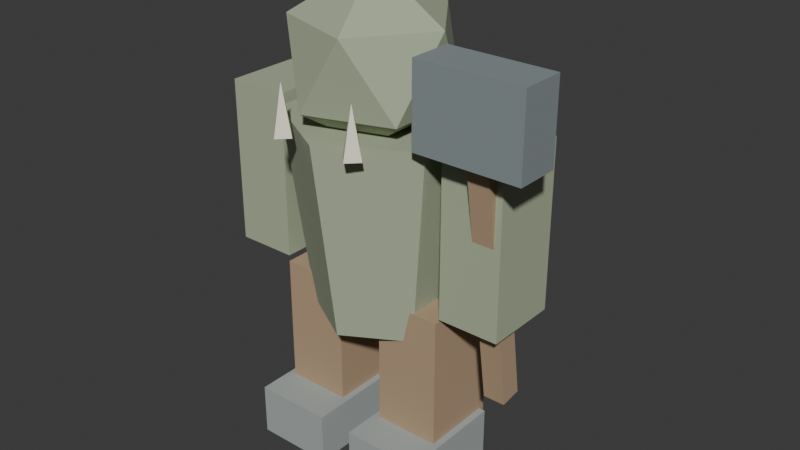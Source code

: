 # Source: orc_grunt.blend  (saved by Blender 5.2.45; exported with 4.5.12 LTS)
import bpy
from mathutils import Matrix  # noqa: F401  (used for matrix-valued properties, if any)

bpy.ops.wm.read_factory_settings(use_empty=True)
scene = bpy.context.scene
scene.name = 'Scene'

# ---- collections
col_collection = bpy.data.collections.new('Collection'); scene.collection.children.link(col_collection)

# ---- materials (node trees are filled in below, after node groups)
mat_mat_wood = bpy.data.materials.new('MAT_wood')
mat_mat_wood.diffuse_color = (0.4588, 0.3216, 0.2039, 1.0)
mat_mat_dark = bpy.data.materials.new('MAT_dark')
mat_mat_dark.diffuse_color = (0.3804, 0.4196, 0.4078, 1.0)
mat_mat_orc = bpy.data.materials.new('MAT_orc')
mat_mat_orc.diffuse_color = (0.4078, 0.4627, 0.3216, 1.0)
mat_mat_white = bpy.data.materials.new('MAT_white')
mat_mat_white.diffuse_color = (0.9255, 0.8784, 0.7255, 1.0)
mat_mat_iron = bpy.data.materials.new('MAT_iron')
mat_mat_iron.diffuse_color = (0.2392, 0.2824, 0.2902, 1.0)

# ---- material node trees
mat_mat_wood.use_nodes = True; mat_mat_wood.node_tree.nodes.clear()
_N = mat_mat_wood.node_tree.nodes; _L = mat_mat_wood.node_tree.links
n0 = _N.new('ShaderNodeBsdfPrincipled'); n0.name = 'Principled BSDF'; n0.location = (-200, 100)
n0.inputs[0].default_value = (0.4588, 0.3216, 0.2039, 1.0)
n0.inputs[2].default_value = 0.85
n0.inputs[10].default_value = 0.005
n1 = _N.new('ShaderNodeOutputMaterial'); n1.name = 'Material Output'; n1.location = (200, 100)
_L.new(n0.outputs[0], n1.inputs[0])
n1.is_active_output = True
mat_mat_dark.use_nodes = True; mat_mat_dark.node_tree.nodes.clear()
_N = mat_mat_dark.node_tree.nodes; _L = mat_mat_dark.node_tree.links
n0 = _N.new('ShaderNodeBsdfPrincipled'); n0.name = 'Principled BSDF'; n0.location = (-200, 100)
n0.inputs[0].default_value = (0.3804, 0.4196, 0.4078, 1.0)
n0.inputs[2].default_value = 0.85
n0.inputs[10].default_value = 0.005
n1 = _N.new('ShaderNodeOutputMaterial'); n1.name = 'Material Output'; n1.location = (200, 100)
_L.new(n0.outputs[0], n1.inputs[0])
n1.is_active_output = True
mat_mat_orc.use_nodes = True; mat_mat_orc.node_tree.nodes.clear()
_N = mat_mat_orc.node_tree.nodes; _L = mat_mat_orc.node_tree.links
n0 = _N.new('ShaderNodeBsdfPrincipled'); n0.name = 'Principled BSDF'; n0.location = (-200, 100)
n0.inputs[0].default_value = (0.4078, 0.4627, 0.3216, 1.0)
n0.inputs[2].default_value = 0.85
n0.inputs[10].default_value = 0.005
n1 = _N.new('ShaderNodeOutputMaterial'); n1.name = 'Material Output'; n1.location = (200, 100)
_L.new(n0.outputs[0], n1.inputs[0])
n1.is_active_output = True
mat_mat_white.use_nodes = True; mat_mat_white.node_tree.nodes.clear()
_N = mat_mat_white.node_tree.nodes; _L = mat_mat_white.node_tree.links
n0 = _N.new('ShaderNodeBsdfPrincipled'); n0.name = 'Principled BSDF'; n0.location = (-200, 100)
n0.inputs[0].default_value = (0.9255, 0.8784, 0.7255, 1.0)
n0.inputs[2].default_value = 0.85
n0.inputs[10].default_value = 0.005
n1 = _N.new('ShaderNodeOutputMaterial'); n1.name = 'Material Output'; n1.location = (200, 100)
_L.new(n0.outputs[0], n1.inputs[0])
n1.is_active_output = True
mat_mat_iron.use_nodes = True; mat_mat_iron.node_tree.nodes.clear()
_N = mat_mat_iron.node_tree.nodes; _L = mat_mat_iron.node_tree.links
n0 = _N.new('ShaderNodeBsdfPrincipled'); n0.name = 'Principled BSDF'; n0.location = (-200, 100)
n0.inputs[0].default_value = (0.2392, 0.2824, 0.2902, 1.0)
n0.inputs[2].default_value = 0.85
n0.inputs[10].default_value = 0.005
n1 = _N.new('ShaderNodeOutputMaterial'); n1.name = 'Material Output'; n1.location = (200, 100)
_L.new(n0.outputs[0], n1.inputs[0])
n1.is_active_output = True

# ---- world
world_world = bpy.data.worlds.new('World'); scene.world = world_world
world_world.use_nodes = True; world_world.node_tree.nodes.clear()
_N = world_world.node_tree.nodes; _L = world_world.node_tree.links
n0 = _N.new('ShaderNodeOutputWorld'); n0.name = 'World Output'; n0.location = (200, 100)
n1 = _N.new('ShaderNodeBackground'); n1.name = 'Background'; n1.location = (-200, 100)
n1.inputs[0].default_value = (0.05088, 0.05088, 0.05088, 1.0)
_L.new(n1.outputs[0], n0.inputs[0])
n0.is_active_output = True
world_world.color = (0.05088, 0.05088, 0.05088)
world_world.sun_shadow_jitter_overblur = 0.0

# ---- meshes
me_cube_033 = bpy.data.meshes.new('Cube.033')
me_cube_033.from_pydata([(-0.075, -0.09, -0.19), (-0.075, -0.09, 0.19), (-0.075, 0.09, -0.19), (-0.075, 0.09, 0.19), (0.075, -0.09, -0.19), (0.075, -0.09, 0.19), (0.075, 0.09, -0.19), (0.075, 0.09, 0.19)], [], [(0, 1, 3, 2), (2, 3, 7, 6), (6, 7, 5, 4), (4, 5, 1, 0), (2, 6, 4, 0), (7, 3, 1, 5)])
_uv = me_cube_033.uv_layers.new(name='UVMap')
_uv.uv.foreach_set('vector', [0.375, 0.0, 0.625, 0.0, 0.625, 0.25, 0.375, 0.25, 0.375, 0.25, 0.625, 0.25, 0.625, 0.5, 0.375, 0.5, 0.375, 0.5, 0.625, 0.5, 0.625, 0.75, 0.375, 0.75, 0.375, 0.75, 0.625, 0.75, 0.625, 1.0, 0.375, 1.0, 0.125, 0.5, 0.375, 0.5, 0.375, 0.75, 0.125, 0.75, 0.625, 0.5, 0.875, 0.5, 0.875, 0.75, 0.625, 0.75])
me_cube_033.materials.append(mat_mat_wood)
me_cube_033.update()
me_cube_034 = bpy.data.meshes.new('Cube.034')
me_cube_034.from_pydata([(-0.09, -0.125, -0.06), (-0.09, -0.125, 0.06), (-0.09, 0.125, -0.06), (-0.09, 0.125, 0.06), (0.09, -0.125, -0.06), (0.09, -0.125, 0.06), (0.09, 0.125, -0.06), (0.09, 0.125, 0.06)], [], [(0, 1, 3, 2), (2, 3, 7, 6), (6, 7, 5, 4), (4, 5, 1, 0), (2, 6, 4, 0), (7, 3, 1, 5)])
_uv = me_cube_034.uv_layers.new(name='UVMap')
_uv.uv.foreach_set('vector', [0.375, 0.0, 0.625, 0.0, 0.625, 0.25, 0.375, 0.25, 0.375, 0.25, 0.625, 0.25, 0.625, 0.5, 0.375, 0.5, 0.375, 0.5, 0.625, 0.5, 0.625, 0.75, 0.375, 0.75, 0.375, 0.75, 0.625, 0.75, 0.625, 1.0, 0.375, 1.0, 0.125, 0.5, 0.375, 0.5, 0.375, 0.75, 0.125, 0.75, 0.625, 0.5, 0.875, 0.5, 0.875, 0.75, 0.625, 0.75])
me_cube_034.materials.append(mat_mat_dark)
me_cube_034.update()
me_cube_035 = bpy.data.meshes.new('Cube.035')
me_cube_035.from_pydata([(-0.075, -0.09, -0.19), (-0.075, -0.09, 0.19), (-0.075, 0.09, -0.19), (-0.075, 0.09, 0.19), (0.075, -0.09, -0.19), (0.075, -0.09, 0.19), (0.075, 0.09, -0.19), (0.075, 0.09, 0.19)], [], [(0, 1, 3, 2), (2, 3, 7, 6), (6, 7, 5, 4), (4, 5, 1, 0), (2, 6, 4, 0), (7, 3, 1, 5)])
_uv = me_cube_035.uv_layers.new(name='UVMap')
_uv.uv.foreach_set('vector', [0.375, 0.0, 0.625, 0.0, 0.625, 0.25, 0.375, 0.25, 0.375, 0.25, 0.625, 0.25, 0.625, 0.5, 0.375, 0.5, 0.375, 0.5, 0.625, 0.5, 0.625, 0.75, 0.375, 0.75, 0.375, 0.75, 0.625, 0.75, 0.625, 1.0, 0.375, 1.0, 0.125, 0.5, 0.375, 0.5, 0.375, 0.75, 0.125, 0.75, 0.625, 0.5, 0.875, 0.5, 0.875, 0.75, 0.625, 0.75])
me_cube_035.materials.append(mat_mat_wood)
me_cube_035.update()
me_cube_036 = bpy.data.meshes.new('Cube.036')
me_cube_036.from_pydata([(-0.09, -0.125, -0.06), (-0.09, -0.125, 0.06), (-0.09, 0.125, -0.06), (-0.09, 0.125, 0.06), (0.09, -0.125, -0.06), (0.09, -0.125, 0.06), (0.09, 0.125, -0.06), (0.09, 0.125, 0.06)], [], [(0, 1, 3, 2), (2, 3, 7, 6), (6, 7, 5, 4), (4, 5, 1, 0), (2, 6, 4, 0), (7, 3, 1, 5)])
_uv = me_cube_036.uv_layers.new(name='UVMap')
_uv.uv.foreach_set('vector', [0.375, 0.0, 0.625, 0.0, 0.625, 0.25, 0.375, 0.25, 0.375, 0.25, 0.625, 0.25, 0.625, 0.5, 0.375, 0.5, 0.375, 0.5, 0.625, 0.5, 0.625, 0.75, 0.375, 0.75, 0.375, 0.75, 0.625, 0.75, 0.625, 1.0, 0.375, 1.0, 0.125, 0.5, 0.375, 0.5, 0.375, 0.75, 0.125, 0.75, 0.625, 0.5, 0.875, 0.5, 0.875, 0.75, 0.625, 0.75])
me_cube_036.materials.append(mat_mat_dark)
me_cube_036.update()
me_cone_021 = bpy.data.meshes.new('Cone.021')
me_cone_021.from_pydata([(0.0, 0.16, -0.225), (0.0, 0.22, 0.225), (0.1386, 0.08, -0.225), (0.1905, 0.11, 0.225), (0.1386, -0.08, -0.225), (0.1905, -0.11, 0.225), (0.0, -0.16, -0.225), (0.0, -0.22, 0.225), (-0.1386, -0.08, -0.225), (-0.1905, -0.11, 0.225), (-0.1386, 0.08, -0.225), (-0.1905, 0.11, 0.225)], [], [(0, 1, 3, 2), (2, 3, 5, 4), (4, 5, 7, 6), (6, 7, 9, 8), (3, 1, 11, 9, 7, 5), (8, 9, 11, 10), (10, 11, 1, 0), (0, 2, 4, 6, 8, 10)])
_uv = me_cone_021.uv_layers.new(name='UVMap')
_uv.uv.foreach_set('vector', [1.0, 0.5, 1.0, 1.0, 0.8333, 1.0, 0.8333, 0.5, 0.8333, 0.5, 0.8333, 1.0, 0.6667, 1.0, 0.6667, 0.5, 0.6667, 0.5, 0.6667, 1.0, 0.5, 1.0, 0.5, 0.5, 0.5, 0.5, 0.5, 1.0, 0.3333, 1.0, 0.3333, 0.5, 0.4578, 0.37, 0.25, 0.49, 0.04215, 0.37, 0.04215, 0.13, 0.25, 0.01, 0.4578, 0.13, 0.3333, 0.5, 0.3333, 1.0, 0.1667, 1.0, 0.1667, 0.5, 0.1667, 0.5, 0.1667, 1.0, -8.941e-08, 1.0, -8.941e-08, 0.5, 0.75, 0.49, 0.9578, 0.37, 0.9578, 0.13, 0.75, 0.01, 0.5422, 0.13, 0.5422, 0.37])
me_cone_021.materials.append(mat_mat_orc)
me_cone_021.update()
me_icosphere_006 = bpy.data.meshes.new('Icosphere.006')
me_icosphere_006.from_pydata([(0.0, 0.0, -0.19), (0.1375, -0.09989, -0.08497), (-0.05251, -0.1616, -0.08497), (-0.1699, 0.0, -0.08497), (-0.05251, 0.1616, -0.08497), (0.1375, 0.09989, -0.08497), (0.05251, -0.1616, 0.08497), (-0.1375, -0.09989, 0.08497), (-0.1375, 0.09989, 0.08497), (0.05251, 0.1616, 0.08497), (0.1699, 0.0, 0.08497), (0.0, 0.0, 0.19)], [], [(0, 1, 2), (1, 0, 5), (0, 2, 3), (0, 3, 4), (0, 4, 5), (1, 5, 10), (2, 1, 6), (3, 2, 7), (4, 3, 8), (5, 4, 9), (1, 10, 6), (2, 6, 7), (3, 7, 8), (4, 8, 9), (5, 9, 10), (6, 10, 11), (7, 6, 11), (8, 7, 11), (9, 8, 11), (10, 9, 11)])
_uv = me_icosphere_006.uv_layers.new(name='UVMap')
_uv.uv.foreach_set('vector', [0.1818, 0.0, 0.2727, 0.1575, 0.09091, 0.1575, 0.2727, 0.1575, 0.3636, 0.0, 0.4545, 0.1575, 0.9091, 0.0, 1.0, 0.1575, 0.8182, 0.1575, 0.7273, 0.0, 0.8182, 0.1575, 0.6364, 0.1575, 0.5455, 0.0, 0.6364, 0.1575, 0.4545, 0.1575, 0.2727, 0.1575, 0.4545, 0.1575, 0.3636, 0.3149, 0.09091, 0.1575, 0.2727, 0.1575, 0.1818, 0.3149, 0.8182, 0.1575, 1.0, 0.1575, 0.9091, 0.3149, 0.6364, 0.1575, 0.8182, 0.1575, 0.7273, 0.3149, 0.4545, 0.1575, 0.6364, 0.1575, 0.5455, 0.3149, 0.2727, 0.1575, 0.3636, 0.3149, 0.1818, 0.3149, 0.09091, 0.1575, 0.1818, 0.3149, 0.0, 0.3149, 0.8182, 0.1575, 0.9091, 0.3149, 0.7273, 0.3149, 0.6364, 0.1575, 0.7273, 0.3149, 0.5455, 0.3149, 0.4545, 0.1575, 0.5455, 0.3149, 0.3636, 0.3149, 0.1818, 0.3149, 0.3636, 0.3149, 0.2727, 0.4724, 0.0, 0.3149, 0.1818, 0.3149, 0.09091, 0.4724, 0.7273, 0.3149, 0.9091, 0.3149, 0.8182, 0.4724, 0.5455, 0.3149, 0.7273, 0.3149, 0.6364, 0.4724, 0.3636, 0.3149, 0.5455, 0.3149, 0.4545, 0.4724])
me_icosphere_006.materials.append(mat_mat_orc)
me_icosphere_006.update()
me_cube_037 = bpy.data.meshes.new('Cube.037')
me_cube_037.from_pydata([(-0.07, -0.085, -0.19), (-0.07, -0.085, 0.19), (-0.07, 0.085, -0.19), (-0.07, 0.085, 0.19), (0.07, -0.085, -0.19), (0.07, -0.085, 0.19), (0.07, 0.085, -0.19), (0.07, 0.085, 0.19)], [], [(0, 1, 3, 2), (2, 3, 7, 6), (6, 7, 5, 4), (4, 5, 1, 0), (2, 6, 4, 0), (7, 3, 1, 5)])
_uv = me_cube_037.uv_layers.new(name='UVMap')
_uv.uv.foreach_set('vector', [0.375, 0.0, 0.625, 0.0, 0.625, 0.25, 0.375, 0.25, 0.375, 0.25, 0.625, 0.25, 0.625, 0.5, 0.375, 0.5, 0.375, 0.5, 0.625, 0.5, 0.625, 0.75, 0.375, 0.75, 0.375, 0.75, 0.625, 0.75, 0.625, 1.0, 0.375, 1.0, 0.125, 0.5, 0.375, 0.5, 0.375, 0.75, 0.125, 0.75, 0.625, 0.5, 0.875, 0.5, 0.875, 0.75, 0.625, 0.75])
me_cube_037.materials.append(mat_mat_orc)
me_cube_037.update()
me_cube_038 = bpy.data.meshes.new('Cube.038')
me_cube_038.from_pydata([(-0.07, -0.085, -0.19), (-0.07, -0.085, 0.19), (-0.07, 0.085, -0.19), (-0.07, 0.085, 0.19), (0.07, -0.085, -0.19), (0.07, -0.085, 0.19), (0.07, 0.085, -0.19), (0.07, 0.085, 0.19)], [], [(0, 1, 3, 2), (2, 3, 7, 6), (6, 7, 5, 4), (4, 5, 1, 0), (2, 6, 4, 0), (7, 3, 1, 5)])
_uv = me_cube_038.uv_layers.new(name='UVMap')
_uv.uv.foreach_set('vector', [0.375, 0.0, 0.625, 0.0, 0.625, 0.25, 0.375, 0.25, 0.375, 0.25, 0.625, 0.25, 0.625, 0.5, 0.375, 0.5, 0.375, 0.5, 0.625, 0.5, 0.625, 0.75, 0.375, 0.75, 0.375, 0.75, 0.625, 0.75, 0.625, 1.0, 0.375, 1.0, 0.125, 0.5, 0.375, 0.5, 0.375, 0.75, 0.125, 0.75, 0.625, 0.5, 0.875, 0.5, 0.875, 0.75, 0.625, 0.75])
me_cube_038.materials.append(mat_mat_orc)
me_cube_038.update()
me_cone_022 = bpy.data.meshes.new('Cone.022')
me_cone_022.from_pydata([(0.0, 0.025, -0.055), (0.025, 0.0, -0.055), (0.0, -0.025, -0.055), (-0.025, 0.0, -0.055), (0.0, 0.0, 0.055)], [], [(0, 4, 1), (1, 4, 2), (0, 1, 2, 3), (2, 4, 3), (3, 4, 0)])
_uv = me_cone_022.uv_layers.new(name='UVMap')
_uv.uv.foreach_set('vector', [0.25, 0.49, 0.25, 0.25, 0.49, 0.25, 0.49, 0.25, 0.25, 0.25, 0.25, 0.01, 0.75, 0.49, 0.99, 0.25, 0.75, 0.01, 0.51, 0.25, 0.25, 0.01, 0.25, 0.25, 0.01, 0.25, 0.01, 0.25, 0.25, 0.25, 0.25, 0.49])
me_cone_022.materials.append(mat_mat_white)
me_cone_022.update()
me_cone_023 = bpy.data.meshes.new('Cone.023')
me_cone_023.from_pydata([(0.0, 0.025, -0.055), (0.025, 0.0, -0.055), (0.0, -0.025, -0.055), (-0.025, 0.0, -0.055), (0.0, 0.0, 0.055)], [], [(0, 4, 1), (1, 4, 2), (0, 1, 2, 3), (2, 4, 3), (3, 4, 0)])
_uv = me_cone_023.uv_layers.new(name='UVMap')
_uv.uv.foreach_set('vector', [0.25, 0.49, 0.25, 0.25, 0.49, 0.25, 0.49, 0.25, 0.25, 0.25, 0.25, 0.01, 0.75, 0.49, 0.99, 0.25, 0.75, 0.01, 0.51, 0.25, 0.25, 0.01, 0.25, 0.25, 0.01, 0.25, 0.01, 0.25, 0.25, 0.25, 0.25, 0.49])
me_cone_023.materials.append(mat_mat_white)
me_cone_023.update()
me_cube_039 = bpy.data.meshes.new('Cube.039')
me_cube_039.from_pydata([(-0.025, -0.025, -0.3239), (-0.025, -0.025, 0.3239), (-0.025, 0.025, -0.3239), (-0.025, 0.025, 0.3239), (0.025, -0.025, -0.3239), (0.025, -0.025, 0.3239), (0.025, 0.025, -0.3239), (0.025, 0.025, 0.3239)], [], [(0, 1, 3, 2), (2, 3, 7, 6), (6, 7, 5, 4), (4, 5, 1, 0), (2, 6, 4, 0), (7, 3, 1, 5)])
_uv = me_cube_039.uv_layers.new(name='UVMap')
_uv.uv.foreach_set('vector', [0.375, 0.0, 0.625, 0.0, 0.625, 0.25, 0.375, 0.25, 0.375, 0.25, 0.625, 0.25, 0.625, 0.5, 0.375, 0.5, 0.375, 0.5, 0.625, 0.5, 0.625, 0.75, 0.375, 0.75, 0.375, 0.75, 0.625, 0.75, 0.625, 1.0, 0.375, 1.0, 0.125, 0.5, 0.375, 0.5, 0.375, 0.75, 0.125, 0.75, 0.625, 0.5, 0.875, 0.5, 0.875, 0.75, 0.625, 0.75])
me_cube_039.materials.append(mat_mat_wood)
me_cube_039.update()
me_cube_040 = bpy.data.meshes.new('Cube.040')
me_cube_040.from_pydata([(-0.12, -0.05, -0.09), (-0.12, -0.05, 0.09), (-0.12, 0.05, -0.09), (-0.12, 0.05, 0.09), (0.12, -0.05, -0.09), (0.12, -0.05, 0.09), (0.12, 0.05, -0.09), (0.12, 0.05, 0.09)], [], [(0, 1, 3, 2), (2, 3, 7, 6), (6, 7, 5, 4), (4, 5, 1, 0), (2, 6, 4, 0), (7, 3, 1, 5)])
_uv = me_cube_040.uv_layers.new(name='UVMap')
_uv.uv.foreach_set('vector', [0.375, 0.0, 0.625, 0.0, 0.625, 0.25, 0.375, 0.25, 0.375, 0.25, 0.625, 0.25, 0.625, 0.5, 0.375, 0.5, 0.375, 0.5, 0.625, 0.5, 0.625, 0.75, 0.375, 0.75, 0.375, 0.75, 0.625, 0.75, 0.625, 1.0, 0.375, 1.0, 0.125, 0.5, 0.375, 0.5, 0.375, 0.75, 0.125, 0.75, 0.625, 0.5, 0.875, 0.5, 0.875, 0.75, 0.625, 0.75])
me_cube_040.materials.append(mat_mat_iron)
me_cube_040.update()
arm_armature_001 = bpy.data.armatures.new('Armature.001')  # bones are not reproduced

# ---- objects
ob_leg = bpy.data.objects.new('Leg', me_cube_033)
ob_foot = bpy.data.objects.new('Foot', me_cube_034)
ob_leg_001 = bpy.data.objects.new('Leg.001', me_cube_035)
ob_foot_001 = bpy.data.objects.new('Foot.001', me_cube_036)
ob_torso = bpy.data.objects.new('Torso', me_cone_021)
ob_head = bpy.data.objects.new('Head', me_icosphere_006)
ob_arm = bpy.data.objects.new('Arm', me_cube_037)
ob_arm_001 = bpy.data.objects.new('Arm.001', me_cube_038)
ob_tusk = bpy.data.objects.new('Tusk', me_cone_022)
ob_tusk_001 = bpy.data.objects.new('Tusk.001', me_cone_023)
ob_axe_handle = bpy.data.objects.new('Axe_handle', me_cube_039)
ob_axe_head = bpy.data.objects.new('Axe_head', me_cube_040)
ob_rig_grunt = bpy.data.objects.new('RIG_grunt', arm_armature_001)

# ---- transforms, parenting, visibility, modifiers, constraints
ob_leg.location = (-0.1105, 0.0, 0.204)
ob_leg.scale = (0.85, 0.85, 0.85)
ob_foot.location = (-0.1105, -0.0425, 0.0595)
ob_foot.scale = (0.85, 0.85, 0.85)
ob_leg_001.location = (0.1105, 0.0, 0.204)
ob_leg_001.scale = (0.85, 0.85, 0.85)
ob_foot_001.location = (0.1105, -0.0425, 0.0595)
ob_foot_001.scale = (0.85, 0.85, 0.85)
ob_torso.location = (0.0, 0.0, 0.493)
ob_torso.scale = (0.85, 0.85, 0.85)
ob_head.location = (0.0, -0.0255, 0.7905)
ob_head.scale = (0.85, 0.85, 0.85)
ob_arm.location = (-0.238, 0.0, 0.5355)
ob_arm.scale = (0.85, 0.85, 0.85)
ob_arm_001.location = (0.238, 0.0, 0.5355)
ob_arm_001.scale = (0.85, 0.85, 0.85)
ob_tusk.location = (-0.0765, -0.17, 0.7225)
ob_tusk.scale = (0.85, 0.85, 0.85)
ob_tusk_001.location = (0.0765, -0.17, 0.7225)
ob_tusk_001.scale = (0.85, 0.85, 0.85)
ob_axe_handle.location = (0.2635, -0.0425, 0.493)
ob_axe_handle.rotation_euler = (0.155, -0.0, 0.0)
ob_axe_handle.scale = (0.85, 0.85, 0.85)
ob_axe_head.location = (0.2635, -0.085, 0.7735)
ob_axe_head.scale = (0.85, 0.85, 0.85)
ob_rig_grunt.location = (0.0, 0.0, 0.0)

# ---- collection membership
col_collection.objects.link(ob_leg)
col_collection.objects.link(ob_foot)
col_collection.objects.link(ob_leg_001)
col_collection.objects.link(ob_foot_001)
col_collection.objects.link(ob_torso)
col_collection.objects.link(ob_head)
col_collection.objects.link(ob_arm)
col_collection.objects.link(ob_arm_001)
col_collection.objects.link(ob_tusk)
col_collection.objects.link(ob_tusk_001)
col_collection.objects.link(ob_axe_handle)
col_collection.objects.link(ob_axe_head)
col_collection.objects.link(ob_rig_grunt)

# ---- scene / render settings (as saved in the file)
scene.frame_start = 1; scene.frame_end = 250; scene.frame_set(1)
scene.render.engine = 'BLENDER_EEVEE_NEXT'
scene.render.bake_bias = 0.0
scene.render.bake_samples = 0
scene.render.compositor_device = 'GPU'
scene.eevee.use_volume_custom_range = False
scene.eevee.fast_gi_thickness_near = 0.1
scene.eevee.fast_gi_thickness_far = 0.0
scene.eevee.ray_tracing_options.screen_trace_thickness = 0.1
bpy.context.view_layer.update()

# ---- added for rendering (the .blend has no active camera and no usable light): camera, sun
cam_auto = bpy.data.cameras.new('AutoCamera')
cam_auto.lens = 50.0
cam_auto.sensor_width = 36.0
cam_auto.clip_end = 1000.0
ob_auto_camera = bpy.data.objects.new('AutoCamera', cam_auto)
scene.collection.objects.link(ob_auto_camera)
ob_auto_camera.location = (1.15686, -1.34955, 1.37853)
ob_auto_camera.rotation_euler = (1.09748, -7.21219e-08, 0.694738)
scene.camera = ob_auto_camera
light_auto_sun = bpy.data.lights.new('AutoSun', 'SUN')
light_auto_sun.energy = 3.0
light_auto_sun.angle = 0.0523599
ob_auto_sun = bpy.data.objects.new('AutoSun', light_auto_sun)
scene.collection.objects.link(ob_auto_sun)
ob_auto_sun.rotation_euler = (0.872665, 0.174533, 0.523599)
bpy.context.view_layer.update()
